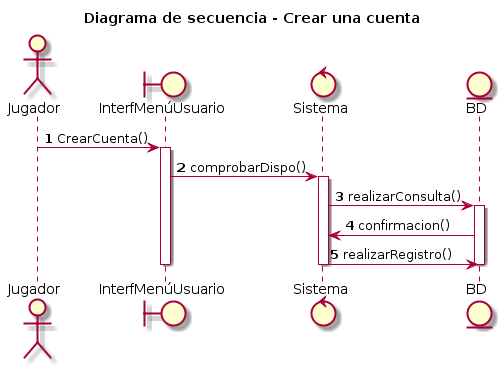

The diagram above was rendered by PlantUML. Its source (embedded in the PNG):
@startuml
title Diagrama de secuencia - Crear una cuenta
autonumber
actor Jugador
boundary InterfMenúUsuario
control Sistema
entity BD

Jugador -> InterfMenúUsuario : CrearCuenta()
activate InterfMenúUsuario
InterfMenúUsuario -> Sistema : comprobarDispo()
activate Sistema
Sistema -> BD : realizarConsulta()
activate BD
BD -> Sistema : confirmacion()
Sistema -> BD : realizarRegistro()
deactivate BD
deactivate Sistema
deactivate InterfMenúUsuario
@enduml